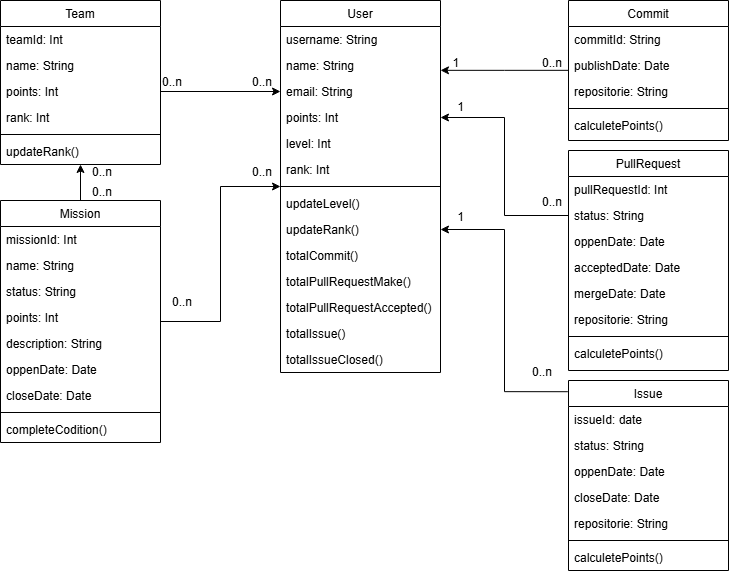

The diagram above was exported from draw.io. Its source (the exported page's mxGraphModel, read from the mxfile embedded in the PNG):
<mxGraphModel dx="1188" dy="691" grid="1" gridSize="10" guides="1" tooltips="1" connect="1" arrows="1" fold="1" page="1" pageScale="1" pageWidth="827" pageHeight="1169" math="0" shadow="0">
  <root>
    <mxCell id="WIyWlLk6GJQsqaUBKTNV-0" />
    <mxCell id="WIyWlLk6GJQsqaUBKTNV-1" parent="WIyWlLk6GJQsqaUBKTNV-0" />
    <mxCell id="zkfFHV4jXpPFQw0GAbJ--0" value="User" style="swimlane;fontStyle=0;align=center;verticalAlign=top;childLayout=stackLayout;horizontal=1;startSize=26;horizontalStack=0;resizeParent=1;resizeLast=0;collapsible=1;marginBottom=0;rounded=0;shadow=0;strokeWidth=1;" parent="WIyWlLk6GJQsqaUBKTNV-1" vertex="1">
      <mxGeometry x="320" y="120" width="160" height="372" as="geometry">
        <mxRectangle x="220" y="120" width="160" height="26" as="alternateBounds" />
      </mxGeometry>
    </mxCell>
    <mxCell id="zkfFHV4jXpPFQw0GAbJ--1" value="username: String" style="text;align=left;verticalAlign=top;spacingLeft=4;spacingRight=4;overflow=hidden;rotatable=0;points=[[0,0.5],[1,0.5]];portConstraint=eastwest;" parent="zkfFHV4jXpPFQw0GAbJ--0" vertex="1">
      <mxGeometry y="26" width="160" height="26" as="geometry" />
    </mxCell>
    <mxCell id="zkfFHV4jXpPFQw0GAbJ--2" value="name: String" style="text;align=left;verticalAlign=top;spacingLeft=4;spacingRight=4;overflow=hidden;rotatable=0;points=[[0,0.5],[1,0.5]];portConstraint=eastwest;rounded=0;shadow=0;html=0;" parent="zkfFHV4jXpPFQw0GAbJ--0" vertex="1">
      <mxGeometry y="52" width="160" height="26" as="geometry" />
    </mxCell>
    <mxCell id="zkfFHV4jXpPFQw0GAbJ--3" value="email: String" style="text;align=left;verticalAlign=top;spacingLeft=4;spacingRight=4;overflow=hidden;rotatable=0;points=[[0,0.5],[1,0.5]];portConstraint=eastwest;rounded=0;shadow=0;html=0;" parent="zkfFHV4jXpPFQw0GAbJ--0" vertex="1">
      <mxGeometry y="78" width="160" height="26" as="geometry" />
    </mxCell>
    <mxCell id="ExHQZm-n-idargsrmhiP-27" value="points: Int" style="text;align=left;verticalAlign=top;spacingLeft=4;spacingRight=4;overflow=hidden;rotatable=0;points=[[0,0.5],[1,0.5]];portConstraint=eastwest;rounded=0;shadow=0;html=0;" vertex="1" parent="zkfFHV4jXpPFQw0GAbJ--0">
      <mxGeometry y="104" width="160" height="26" as="geometry" />
    </mxCell>
    <mxCell id="ExHQZm-n-idargsrmhiP-28" value="level: Int" style="text;align=left;verticalAlign=top;spacingLeft=4;spacingRight=4;overflow=hidden;rotatable=0;points=[[0,0.5],[1,0.5]];portConstraint=eastwest;rounded=0;shadow=0;html=0;" vertex="1" parent="zkfFHV4jXpPFQw0GAbJ--0">
      <mxGeometry y="130" width="160" height="26" as="geometry" />
    </mxCell>
    <mxCell id="ExHQZm-n-idargsrmhiP-49" value="rank: Int" style="text;align=left;verticalAlign=top;spacingLeft=4;spacingRight=4;overflow=hidden;rotatable=0;points=[[0,0.5],[1,0.5]];portConstraint=eastwest;rounded=0;shadow=0;html=0;" vertex="1" parent="zkfFHV4jXpPFQw0GAbJ--0">
      <mxGeometry y="156" width="160" height="26" as="geometry" />
    </mxCell>
    <mxCell id="zkfFHV4jXpPFQw0GAbJ--4" value="" style="line;html=1;strokeWidth=1;align=left;verticalAlign=middle;spacingTop=-1;spacingLeft=3;spacingRight=3;rotatable=0;labelPosition=right;points=[];portConstraint=eastwest;" parent="zkfFHV4jXpPFQw0GAbJ--0" vertex="1">
      <mxGeometry y="182" width="160" height="8" as="geometry" />
    </mxCell>
    <mxCell id="zkfFHV4jXpPFQw0GAbJ--5" value="updateLevel()" style="text;align=left;verticalAlign=top;spacingLeft=4;spacingRight=4;overflow=hidden;rotatable=0;points=[[0,0.5],[1,0.5]];portConstraint=eastwest;" parent="zkfFHV4jXpPFQw0GAbJ--0" vertex="1">
      <mxGeometry y="190" width="160" height="26" as="geometry" />
    </mxCell>
    <mxCell id="ExHQZm-n-idargsrmhiP-50" value="updateRank()" style="text;align=left;verticalAlign=top;spacingLeft=4;spacingRight=4;overflow=hidden;rotatable=0;points=[[0,0.5],[1,0.5]];portConstraint=eastwest;" vertex="1" parent="zkfFHV4jXpPFQw0GAbJ--0">
      <mxGeometry y="216" width="160" height="26" as="geometry" />
    </mxCell>
    <mxCell id="ExHQZm-n-idargsrmhiP-38" value="totalCommit()" style="text;align=left;verticalAlign=top;spacingLeft=4;spacingRight=4;overflow=hidden;rotatable=0;points=[[0,0.5],[1,0.5]];portConstraint=eastwest;" vertex="1" parent="zkfFHV4jXpPFQw0GAbJ--0">
      <mxGeometry y="242" width="160" height="26" as="geometry" />
    </mxCell>
    <mxCell id="ExHQZm-n-idargsrmhiP-39" value="totalPullRequestMake()" style="text;align=left;verticalAlign=top;spacingLeft=4;spacingRight=4;overflow=hidden;rotatable=0;points=[[0,0.5],[1,0.5]];portConstraint=eastwest;" vertex="1" parent="zkfFHV4jXpPFQw0GAbJ--0">
      <mxGeometry y="268" width="160" height="26" as="geometry" />
    </mxCell>
    <mxCell id="ExHQZm-n-idargsrmhiP-40" value="totalPullRequestAccepted()" style="text;align=left;verticalAlign=top;spacingLeft=4;spacingRight=4;overflow=hidden;rotatable=0;points=[[0,0.5],[1,0.5]];portConstraint=eastwest;" vertex="1" parent="zkfFHV4jXpPFQw0GAbJ--0">
      <mxGeometry y="294" width="160" height="26" as="geometry" />
    </mxCell>
    <mxCell id="ExHQZm-n-idargsrmhiP-44" value="totalIssue()" style="text;align=left;verticalAlign=top;spacingLeft=4;spacingRight=4;overflow=hidden;rotatable=0;points=[[0,0.5],[1,0.5]];portConstraint=eastwest;" vertex="1" parent="zkfFHV4jXpPFQw0GAbJ--0">
      <mxGeometry y="320" width="160" height="26" as="geometry" />
    </mxCell>
    <mxCell id="ExHQZm-n-idargsrmhiP-45" value="totalIssueClosed()" style="text;align=left;verticalAlign=top;spacingLeft=4;spacingRight=4;overflow=hidden;rotatable=0;points=[[0,0.5],[1,0.5]];portConstraint=eastwest;" vertex="1" parent="zkfFHV4jXpPFQw0GAbJ--0">
      <mxGeometry y="346" width="160" height="26" as="geometry" />
    </mxCell>
    <object label="Commit" id="zkfFHV4jXpPFQw0GAbJ--17">
      <mxCell style="swimlane;fontStyle=0;align=center;verticalAlign=top;childLayout=stackLayout;horizontal=1;startSize=26;horizontalStack=0;resizeParent=1;resizeLast=0;collapsible=1;marginBottom=0;rounded=0;shadow=0;strokeWidth=1;" parent="WIyWlLk6GJQsqaUBKTNV-1" vertex="1">
        <mxGeometry x="608" y="120" width="160" height="140" as="geometry">
          <mxRectangle x="508" y="120" width="160" height="26" as="alternateBounds" />
        </mxGeometry>
      </mxCell>
    </object>
    <mxCell id="zkfFHV4jXpPFQw0GAbJ--18" value="commitId: String" style="text;align=left;verticalAlign=top;spacingLeft=4;spacingRight=4;overflow=hidden;rotatable=0;points=[[0,0.5],[1,0.5]];portConstraint=eastwest;" parent="zkfFHV4jXpPFQw0GAbJ--17" vertex="1">
      <mxGeometry y="26" width="160" height="26" as="geometry" />
    </mxCell>
    <mxCell id="zkfFHV4jXpPFQw0GAbJ--22" value="publishDate: Date &#10;" style="text;align=left;verticalAlign=top;spacingLeft=4;spacingRight=4;overflow=hidden;rotatable=0;points=[[0,0.5],[1,0.5]];portConstraint=eastwest;rounded=0;shadow=0;html=0;" parent="zkfFHV4jXpPFQw0GAbJ--17" vertex="1">
      <mxGeometry y="52" width="160" height="26" as="geometry" />
    </mxCell>
    <mxCell id="ExHQZm-n-idargsrmhiP-6" value="repositorie: String &#10;" style="text;align=left;verticalAlign=top;spacingLeft=4;spacingRight=4;overflow=hidden;rotatable=0;points=[[0,0.5],[1,0.5]];portConstraint=eastwest;rounded=0;shadow=0;html=0;" vertex="1" parent="zkfFHV4jXpPFQw0GAbJ--17">
      <mxGeometry y="78" width="160" height="26" as="geometry" />
    </mxCell>
    <mxCell id="zkfFHV4jXpPFQw0GAbJ--23" value="" style="line;html=1;strokeWidth=1;align=left;verticalAlign=middle;spacingTop=-1;spacingLeft=3;spacingRight=3;rotatable=0;labelPosition=right;points=[];portConstraint=eastwest;" parent="zkfFHV4jXpPFQw0GAbJ--17" vertex="1">
      <mxGeometry y="104" width="160" height="8" as="geometry" />
    </mxCell>
    <mxCell id="ExHQZm-n-idargsrmhiP-29" value="calculetePoints()" style="text;align=left;verticalAlign=top;spacingLeft=4;spacingRight=4;overflow=hidden;rotatable=0;points=[[0,0.5],[1,0.5]];portConstraint=eastwest;" vertex="1" parent="zkfFHV4jXpPFQw0GAbJ--17">
      <mxGeometry y="112" width="160" height="26" as="geometry" />
    </mxCell>
    <mxCell id="zkfFHV4jXpPFQw0GAbJ--26" value="" style="endArrow=none;shadow=0;strokeWidth=1;rounded=0;curved=0;endFill=1;edgeStyle=elbowEdgeStyle;elbow=vertical;startArrow=classic;startFill=1;" parent="WIyWlLk6GJQsqaUBKTNV-1" source="zkfFHV4jXpPFQw0GAbJ--0" target="zkfFHV4jXpPFQw0GAbJ--17" edge="1">
      <mxGeometry relative="1" as="geometry">
        <mxPoint x="480" y="192" as="sourcePoint" />
        <mxPoint x="640" y="192" as="targetPoint" />
      </mxGeometry>
    </mxCell>
    <mxCell id="zkfFHV4jXpPFQw0GAbJ--27" value="0..n" style="resizable=0;align=left;verticalAlign=bottom;labelBackgroundColor=none;fontSize=12;" parent="zkfFHV4jXpPFQw0GAbJ--26" connectable="0" vertex="1">
      <mxGeometry x="-1" relative="1" as="geometry">
        <mxPoint x="100" y="1" as="offset" />
      </mxGeometry>
    </mxCell>
    <mxCell id="zkfFHV4jXpPFQw0GAbJ--28" value="1" style="resizable=0;align=right;verticalAlign=bottom;labelBackgroundColor=none;fontSize=12;" parent="zkfFHV4jXpPFQw0GAbJ--26" connectable="0" vertex="1">
      <mxGeometry x="1" relative="1" as="geometry">
        <mxPoint x="-108" y="1" as="offset" />
      </mxGeometry>
    </mxCell>
    <object label="PullRequest" id="ExHQZm-n-idargsrmhiP-7">
      <mxCell style="swimlane;fontStyle=0;align=center;verticalAlign=top;childLayout=stackLayout;horizontal=1;startSize=26;horizontalStack=0;resizeParent=1;resizeLast=0;collapsible=1;marginBottom=0;rounded=0;shadow=0;strokeWidth=1;" vertex="1" parent="WIyWlLk6GJQsqaUBKTNV-1">
        <mxGeometry x="608" y="270" width="160" height="220" as="geometry">
          <mxRectangle x="508" y="120" width="160" height="26" as="alternateBounds" />
        </mxGeometry>
      </mxCell>
    </object>
    <mxCell id="ExHQZm-n-idargsrmhiP-8" value="pullRequestId: Int" style="text;align=left;verticalAlign=top;spacingLeft=4;spacingRight=4;overflow=hidden;rotatable=0;points=[[0,0.5],[1,0.5]];portConstraint=eastwest;" vertex="1" parent="ExHQZm-n-idargsrmhiP-7">
      <mxGeometry y="26" width="160" height="26" as="geometry" />
    </mxCell>
    <mxCell id="ExHQZm-n-idargsrmhiP-42" value="status: String" style="text;align=left;verticalAlign=top;spacingLeft=4;spacingRight=4;overflow=hidden;rotatable=0;points=[[0,0.5],[1,0.5]];portConstraint=eastwest;" vertex="1" parent="ExHQZm-n-idargsrmhiP-7">
      <mxGeometry y="52" width="160" height="26" as="geometry" />
    </mxCell>
    <mxCell id="ExHQZm-n-idargsrmhiP-10" value="oppenDate: Date &#10;" style="text;align=left;verticalAlign=top;spacingLeft=4;spacingRight=4;overflow=hidden;rotatable=0;points=[[0,0.5],[1,0.5]];portConstraint=eastwest;rounded=0;shadow=0;html=0;" vertex="1" parent="ExHQZm-n-idargsrmhiP-7">
      <mxGeometry y="78" width="160" height="26" as="geometry" />
    </mxCell>
    <mxCell id="ExHQZm-n-idargsrmhiP-17" value="acceptedDate: Date &#10;" style="text;align=left;verticalAlign=top;spacingLeft=4;spacingRight=4;overflow=hidden;rotatable=0;points=[[0,0.5],[1,0.5]];portConstraint=eastwest;rounded=0;shadow=0;html=0;" vertex="1" parent="ExHQZm-n-idargsrmhiP-7">
      <mxGeometry y="104" width="160" height="26" as="geometry" />
    </mxCell>
    <mxCell id="ExHQZm-n-idargsrmhiP-18" value="mergeDate: Date &#10;" style="text;align=left;verticalAlign=top;spacingLeft=4;spacingRight=4;overflow=hidden;rotatable=0;points=[[0,0.5],[1,0.5]];portConstraint=eastwest;rounded=0;shadow=0;html=0;" vertex="1" parent="ExHQZm-n-idargsrmhiP-7">
      <mxGeometry y="130" width="160" height="26" as="geometry" />
    </mxCell>
    <mxCell id="ExHQZm-n-idargsrmhiP-11" value="repositorie: String &#10;" style="text;align=left;verticalAlign=top;spacingLeft=4;spacingRight=4;overflow=hidden;rotatable=0;points=[[0,0.5],[1,0.5]];portConstraint=eastwest;rounded=0;shadow=0;html=0;" vertex="1" parent="ExHQZm-n-idargsrmhiP-7">
      <mxGeometry y="156" width="160" height="26" as="geometry" />
    </mxCell>
    <mxCell id="ExHQZm-n-idargsrmhiP-12" value="" style="line;html=1;strokeWidth=1;align=left;verticalAlign=middle;spacingTop=-1;spacingLeft=3;spacingRight=3;rotatable=0;labelPosition=right;points=[];portConstraint=eastwest;" vertex="1" parent="ExHQZm-n-idargsrmhiP-7">
      <mxGeometry y="182" width="160" height="8" as="geometry" />
    </mxCell>
    <mxCell id="ExHQZm-n-idargsrmhiP-46" value="calculetePoints()" style="text;align=left;verticalAlign=top;spacingLeft=4;spacingRight=4;overflow=hidden;rotatable=0;points=[[0,0.5],[1,0.5]];portConstraint=eastwest;" vertex="1" parent="ExHQZm-n-idargsrmhiP-7">
      <mxGeometry y="190" width="160" height="26" as="geometry" />
    </mxCell>
    <object label="Issue" id="ExHQZm-n-idargsrmhiP-19">
      <mxCell style="swimlane;fontStyle=0;align=center;verticalAlign=top;childLayout=stackLayout;horizontal=1;startSize=26;horizontalStack=0;resizeParent=1;resizeLast=0;collapsible=1;marginBottom=0;rounded=0;shadow=0;strokeWidth=1;" vertex="1" parent="WIyWlLk6GJQsqaUBKTNV-1">
        <mxGeometry x="608" y="500" width="160" height="190" as="geometry">
          <mxRectangle x="508" y="120" width="160" height="26" as="alternateBounds" />
        </mxGeometry>
      </mxCell>
    </object>
    <mxCell id="ExHQZm-n-idargsrmhiP-20" value="issueId: date" style="text;align=left;verticalAlign=top;spacingLeft=4;spacingRight=4;overflow=hidden;rotatable=0;points=[[0,0.5],[1,0.5]];portConstraint=eastwest;" vertex="1" parent="ExHQZm-n-idargsrmhiP-19">
      <mxGeometry y="26" width="160" height="26" as="geometry" />
    </mxCell>
    <mxCell id="ExHQZm-n-idargsrmhiP-41" value="status: String" style="text;align=left;verticalAlign=top;spacingLeft=4;spacingRight=4;overflow=hidden;rotatable=0;points=[[0,0.5],[1,0.5]];portConstraint=eastwest;" vertex="1" parent="ExHQZm-n-idargsrmhiP-19">
      <mxGeometry y="52" width="160" height="26" as="geometry" />
    </mxCell>
    <mxCell id="ExHQZm-n-idargsrmhiP-22" value="oppenDate: Date &#10;" style="text;align=left;verticalAlign=top;spacingLeft=4;spacingRight=4;overflow=hidden;rotatable=0;points=[[0,0.5],[1,0.5]];portConstraint=eastwest;rounded=0;shadow=0;html=0;" vertex="1" parent="ExHQZm-n-idargsrmhiP-19">
      <mxGeometry y="78" width="160" height="26" as="geometry" />
    </mxCell>
    <mxCell id="ExHQZm-n-idargsrmhiP-23" value="closeDate: Date &#10;" style="text;align=left;verticalAlign=top;spacingLeft=4;spacingRight=4;overflow=hidden;rotatable=0;points=[[0,0.5],[1,0.5]];portConstraint=eastwest;rounded=0;shadow=0;html=0;" vertex="1" parent="ExHQZm-n-idargsrmhiP-19">
      <mxGeometry y="104" width="160" height="26" as="geometry" />
    </mxCell>
    <mxCell id="ExHQZm-n-idargsrmhiP-25" value="repositorie: String &#10;" style="text;align=left;verticalAlign=top;spacingLeft=4;spacingRight=4;overflow=hidden;rotatable=0;points=[[0,0.5],[1,0.5]];portConstraint=eastwest;rounded=0;shadow=0;html=0;" vertex="1" parent="ExHQZm-n-idargsrmhiP-19">
      <mxGeometry y="130" width="160" height="26" as="geometry" />
    </mxCell>
    <mxCell id="ExHQZm-n-idargsrmhiP-26" value="" style="line;html=1;strokeWidth=1;align=left;verticalAlign=middle;spacingTop=-1;spacingLeft=3;spacingRight=3;rotatable=0;labelPosition=right;points=[];portConstraint=eastwest;" vertex="1" parent="ExHQZm-n-idargsrmhiP-19">
      <mxGeometry y="156" width="160" height="8" as="geometry" />
    </mxCell>
    <mxCell id="ExHQZm-n-idargsrmhiP-47" value="calculetePoints()" style="text;align=left;verticalAlign=top;spacingLeft=4;spacingRight=4;overflow=hidden;rotatable=0;points=[[0,0.5],[1,0.5]];portConstraint=eastwest;" vertex="1" parent="ExHQZm-n-idargsrmhiP-19">
      <mxGeometry y="164" width="160" height="26" as="geometry" />
    </mxCell>
    <object label="Team" id="ExHQZm-n-idargsrmhiP-51">
      <mxCell style="swimlane;fontStyle=0;align=center;verticalAlign=top;childLayout=stackLayout;horizontal=1;startSize=26;horizontalStack=0;resizeParent=1;resizeLast=0;collapsible=1;marginBottom=0;rounded=0;shadow=0;strokeWidth=1;" vertex="1" parent="WIyWlLk6GJQsqaUBKTNV-1">
        <mxGeometry x="40" y="120" width="160" height="164" as="geometry">
          <mxRectangle x="508" y="120" width="160" height="26" as="alternateBounds" />
        </mxGeometry>
      </mxCell>
    </object>
    <mxCell id="ExHQZm-n-idargsrmhiP-52" value="teamId: Int" style="text;align=left;verticalAlign=top;spacingLeft=4;spacingRight=4;overflow=hidden;rotatable=0;points=[[0,0.5],[1,0.5]];portConstraint=eastwest;" vertex="1" parent="ExHQZm-n-idargsrmhiP-51">
      <mxGeometry y="26" width="160" height="26" as="geometry" />
    </mxCell>
    <mxCell id="ExHQZm-n-idargsrmhiP-53" value="name: String" style="text;align=left;verticalAlign=top;spacingLeft=4;spacingRight=4;overflow=hidden;rotatable=0;points=[[0,0.5],[1,0.5]];portConstraint=eastwest;rounded=0;shadow=0;html=0;" vertex="1" parent="ExHQZm-n-idargsrmhiP-51">
      <mxGeometry y="52" width="160" height="26" as="geometry" />
    </mxCell>
    <mxCell id="ExHQZm-n-idargsrmhiP-57" value="points: Int &#10;" style="text;align=left;verticalAlign=top;spacingLeft=4;spacingRight=4;overflow=hidden;rotatable=0;points=[[0,0.5],[1,0.5]];portConstraint=eastwest;rounded=0;shadow=0;html=0;" vertex="1" parent="ExHQZm-n-idargsrmhiP-51">
      <mxGeometry y="78" width="160" height="26" as="geometry" />
    </mxCell>
    <mxCell id="ExHQZm-n-idargsrmhiP-54" value="rank: Int &#10;" style="text;align=left;verticalAlign=top;spacingLeft=4;spacingRight=4;overflow=hidden;rotatable=0;points=[[0,0.5],[1,0.5]];portConstraint=eastwest;rounded=0;shadow=0;html=0;" vertex="1" parent="ExHQZm-n-idargsrmhiP-51">
      <mxGeometry y="104" width="160" height="26" as="geometry" />
    </mxCell>
    <mxCell id="ExHQZm-n-idargsrmhiP-55" value="" style="line;html=1;strokeWidth=1;align=left;verticalAlign=middle;spacingTop=-1;spacingLeft=3;spacingRight=3;rotatable=0;labelPosition=right;points=[];portConstraint=eastwest;" vertex="1" parent="ExHQZm-n-idargsrmhiP-51">
      <mxGeometry y="130" width="160" height="8" as="geometry" />
    </mxCell>
    <mxCell id="ExHQZm-n-idargsrmhiP-56" value="updateRank()" style="text;align=left;verticalAlign=top;spacingLeft=4;spacingRight=4;overflow=hidden;rotatable=0;points=[[0,0.5],[1,0.5]];portConstraint=eastwest;" vertex="1" parent="ExHQZm-n-idargsrmhiP-51">
      <mxGeometry y="138" width="160" height="26" as="geometry" />
    </mxCell>
    <mxCell id="ExHQZm-n-idargsrmhiP-96" style="edgeStyle=orthogonalEdgeStyle;rounded=0;orthogonalLoop=1;jettySize=auto;html=1;" edge="1" parent="WIyWlLk6GJQsqaUBKTNV-1" source="ExHQZm-n-idargsrmhiP-58" target="zkfFHV4jXpPFQw0GAbJ--0">
      <mxGeometry relative="1" as="geometry" />
    </mxCell>
    <mxCell id="ExHQZm-n-idargsrmhiP-99" style="edgeStyle=orthogonalEdgeStyle;rounded=0;orthogonalLoop=1;jettySize=auto;html=1;" edge="1" parent="WIyWlLk6GJQsqaUBKTNV-1" source="ExHQZm-n-idargsrmhiP-58" target="ExHQZm-n-idargsrmhiP-51">
      <mxGeometry relative="1" as="geometry" />
    </mxCell>
    <object label="Mission" id="ExHQZm-n-idargsrmhiP-58">
      <mxCell style="swimlane;fontStyle=0;align=center;verticalAlign=top;childLayout=stackLayout;horizontal=1;startSize=26;horizontalStack=0;resizeParent=1;resizeLast=0;collapsible=1;marginBottom=0;rounded=0;shadow=0;strokeWidth=1;" vertex="1" parent="WIyWlLk6GJQsqaUBKTNV-1">
        <mxGeometry x="40" y="320" width="160" height="242" as="geometry">
          <mxRectangle x="508" y="120" width="160" height="26" as="alternateBounds" />
        </mxGeometry>
      </mxCell>
    </object>
    <mxCell id="ExHQZm-n-idargsrmhiP-59" value="missionId: Int" style="text;align=left;verticalAlign=top;spacingLeft=4;spacingRight=4;overflow=hidden;rotatable=0;points=[[0,0.5],[1,0.5]];portConstraint=eastwest;" vertex="1" parent="ExHQZm-n-idargsrmhiP-58">
      <mxGeometry y="26" width="160" height="26" as="geometry" />
    </mxCell>
    <mxCell id="ExHQZm-n-idargsrmhiP-60" value="name: String" style="text;align=left;verticalAlign=top;spacingLeft=4;spacingRight=4;overflow=hidden;rotatable=0;points=[[0,0.5],[1,0.5]];portConstraint=eastwest;rounded=0;shadow=0;html=0;" vertex="1" parent="ExHQZm-n-idargsrmhiP-58">
      <mxGeometry y="52" width="160" height="26" as="geometry" />
    </mxCell>
    <mxCell id="ExHQZm-n-idargsrmhiP-68" value="status: String" style="text;align=left;verticalAlign=top;spacingLeft=4;spacingRight=4;overflow=hidden;rotatable=0;points=[[0,0.5],[1,0.5]];portConstraint=eastwest;" vertex="1" parent="ExHQZm-n-idargsrmhiP-58">
      <mxGeometry y="78" width="160" height="26" as="geometry" />
    </mxCell>
    <mxCell id="ExHQZm-n-idargsrmhiP-61" value="points: Int &#10;" style="text;align=left;verticalAlign=top;spacingLeft=4;spacingRight=4;overflow=hidden;rotatable=0;points=[[0,0.5],[1,0.5]];portConstraint=eastwest;rounded=0;shadow=0;html=0;" vertex="1" parent="ExHQZm-n-idargsrmhiP-58">
      <mxGeometry y="104" width="160" height="26" as="geometry" />
    </mxCell>
    <mxCell id="ExHQZm-n-idargsrmhiP-62" value="description: String&#10;" style="text;align=left;verticalAlign=top;spacingLeft=4;spacingRight=4;overflow=hidden;rotatable=0;points=[[0,0.5],[1,0.5]];portConstraint=eastwest;rounded=0;shadow=0;html=0;" vertex="1" parent="ExHQZm-n-idargsrmhiP-58">
      <mxGeometry y="130" width="160" height="26" as="geometry" />
    </mxCell>
    <mxCell id="ExHQZm-n-idargsrmhiP-66" value="oppenDate: Date &#10;" style="text;align=left;verticalAlign=top;spacingLeft=4;spacingRight=4;overflow=hidden;rotatable=0;points=[[0,0.5],[1,0.5]];portConstraint=eastwest;rounded=0;shadow=0;html=0;" vertex="1" parent="ExHQZm-n-idargsrmhiP-58">
      <mxGeometry y="156" width="160" height="26" as="geometry" />
    </mxCell>
    <mxCell id="ExHQZm-n-idargsrmhiP-67" value="closeDate: Date &#10;" style="text;align=left;verticalAlign=top;spacingLeft=4;spacingRight=4;overflow=hidden;rotatable=0;points=[[0,0.5],[1,0.5]];portConstraint=eastwest;rounded=0;shadow=0;html=0;" vertex="1" parent="ExHQZm-n-idargsrmhiP-58">
      <mxGeometry y="182" width="160" height="26" as="geometry" />
    </mxCell>
    <mxCell id="ExHQZm-n-idargsrmhiP-63" value="" style="line;html=1;strokeWidth=1;align=left;verticalAlign=middle;spacingTop=-1;spacingLeft=3;spacingRight=3;rotatable=0;labelPosition=right;points=[];portConstraint=eastwest;" vertex="1" parent="ExHQZm-n-idargsrmhiP-58">
      <mxGeometry y="208" width="160" height="8" as="geometry" />
    </mxCell>
    <mxCell id="ExHQZm-n-idargsrmhiP-64" value="completeCodition()" style="text;align=left;verticalAlign=top;spacingLeft=4;spacingRight=4;overflow=hidden;rotatable=0;points=[[0,0.5],[1,0.5]];portConstraint=eastwest;" vertex="1" parent="ExHQZm-n-idargsrmhiP-58">
      <mxGeometry y="216" width="160" height="26" as="geometry" />
    </mxCell>
    <mxCell id="ExHQZm-n-idargsrmhiP-69" style="edgeStyle=orthogonalEdgeStyle;rounded=0;orthogonalLoop=1;jettySize=auto;html=1;exitX=0;exitY=0.5;exitDx=0;exitDy=0;entryX=1;entryY=0.5;entryDx=0;entryDy=0;" edge="1" parent="WIyWlLk6GJQsqaUBKTNV-1" source="ExHQZm-n-idargsrmhiP-42" target="ExHQZm-n-idargsrmhiP-27">
      <mxGeometry relative="1" as="geometry" />
    </mxCell>
    <mxCell id="ExHQZm-n-idargsrmhiP-70" value="1" style="resizable=0;align=right;verticalAlign=bottom;labelBackgroundColor=none;fontSize=12;" connectable="0" vertex="1" parent="WIyWlLk6GJQsqaUBKTNV-1">
      <mxGeometry x="500" y="210" as="geometry">
        <mxPoint x="5" y="25" as="offset" />
      </mxGeometry>
    </mxCell>
    <mxCell id="ExHQZm-n-idargsrmhiP-71" value="0..n" style="resizable=0;align=left;verticalAlign=bottom;labelBackgroundColor=none;fontSize=12;" connectable="0" vertex="1" parent="WIyWlLk6GJQsqaUBKTNV-1">
      <mxGeometry x="580" y="330" as="geometry" />
    </mxCell>
    <mxCell id="ExHQZm-n-idargsrmhiP-84" style="edgeStyle=orthogonalEdgeStyle;rounded=0;orthogonalLoop=1;jettySize=auto;html=1;entryX=1;entryY=0.5;entryDx=0;entryDy=0;exitX=-0.004;exitY=0.059;exitDx=0;exitDy=0;exitPerimeter=0;" edge="1" parent="WIyWlLk6GJQsqaUBKTNV-1" source="ExHQZm-n-idargsrmhiP-19" target="ExHQZm-n-idargsrmhiP-50">
      <mxGeometry relative="1" as="geometry" />
    </mxCell>
    <mxCell id="ExHQZm-n-idargsrmhiP-85" value="1" style="resizable=0;align=right;verticalAlign=bottom;labelBackgroundColor=none;fontSize=12;" connectable="0" vertex="1" parent="WIyWlLk6GJQsqaUBKTNV-1">
      <mxGeometry x="500" y="320" as="geometry">
        <mxPoint x="5" y="25" as="offset" />
      </mxGeometry>
    </mxCell>
    <mxCell id="ExHQZm-n-idargsrmhiP-86" value="0..n" style="resizable=0;align=left;verticalAlign=bottom;labelBackgroundColor=none;fontSize=12;direction=south;" connectable="0" vertex="1" parent="WIyWlLk6GJQsqaUBKTNV-1">
      <mxGeometry x="570" y="500" as="geometry" />
    </mxCell>
    <mxCell id="ExHQZm-n-idargsrmhiP-88" style="edgeStyle=orthogonalEdgeStyle;rounded=0;orthogonalLoop=1;jettySize=auto;html=1;entryX=0;entryY=0.5;entryDx=0;entryDy=0;" edge="1" parent="WIyWlLk6GJQsqaUBKTNV-1" source="ExHQZm-n-idargsrmhiP-57" target="zkfFHV4jXpPFQw0GAbJ--3">
      <mxGeometry relative="1" as="geometry" />
    </mxCell>
    <mxCell id="ExHQZm-n-idargsrmhiP-92" value="0..n" style="resizable=0;align=left;verticalAlign=bottom;labelBackgroundColor=none;fontSize=12;" connectable="0" vertex="1" parent="WIyWlLk6GJQsqaUBKTNV-1">
      <mxGeometry x="200" y="210" as="geometry" />
    </mxCell>
    <mxCell id="ExHQZm-n-idargsrmhiP-93" value="0..n" style="resizable=0;align=left;verticalAlign=bottom;labelBackgroundColor=none;fontSize=12;" connectable="0" vertex="1" parent="WIyWlLk6GJQsqaUBKTNV-1">
      <mxGeometry x="290" y="210" as="geometry" />
    </mxCell>
    <mxCell id="ExHQZm-n-idargsrmhiP-97" value="0..n" style="resizable=0;align=left;verticalAlign=bottom;labelBackgroundColor=none;fontSize=12;" connectable="0" vertex="1" parent="WIyWlLk6GJQsqaUBKTNV-1">
      <mxGeometry x="290" y="300" as="geometry" />
    </mxCell>
    <mxCell id="ExHQZm-n-idargsrmhiP-98" value="0..n" style="resizable=0;align=left;verticalAlign=bottom;labelBackgroundColor=none;fontSize=12;" connectable="0" vertex="1" parent="WIyWlLk6GJQsqaUBKTNV-1">
      <mxGeometry x="210" y="430" as="geometry" />
    </mxCell>
    <mxCell id="ExHQZm-n-idargsrmhiP-100" value="0..n" style="resizable=0;align=left;verticalAlign=bottom;labelBackgroundColor=none;fontSize=12;" connectable="0" vertex="1" parent="WIyWlLk6GJQsqaUBKTNV-1">
      <mxGeometry x="130" y="300" as="geometry" />
    </mxCell>
    <mxCell id="ExHQZm-n-idargsrmhiP-101" value="0..n" style="resizable=0;align=left;verticalAlign=bottom;labelBackgroundColor=none;fontSize=12;" connectable="0" vertex="1" parent="WIyWlLk6GJQsqaUBKTNV-1">
      <mxGeometry x="130" y="320" as="geometry" />
    </mxCell>
  </root>
</mxGraphModel>